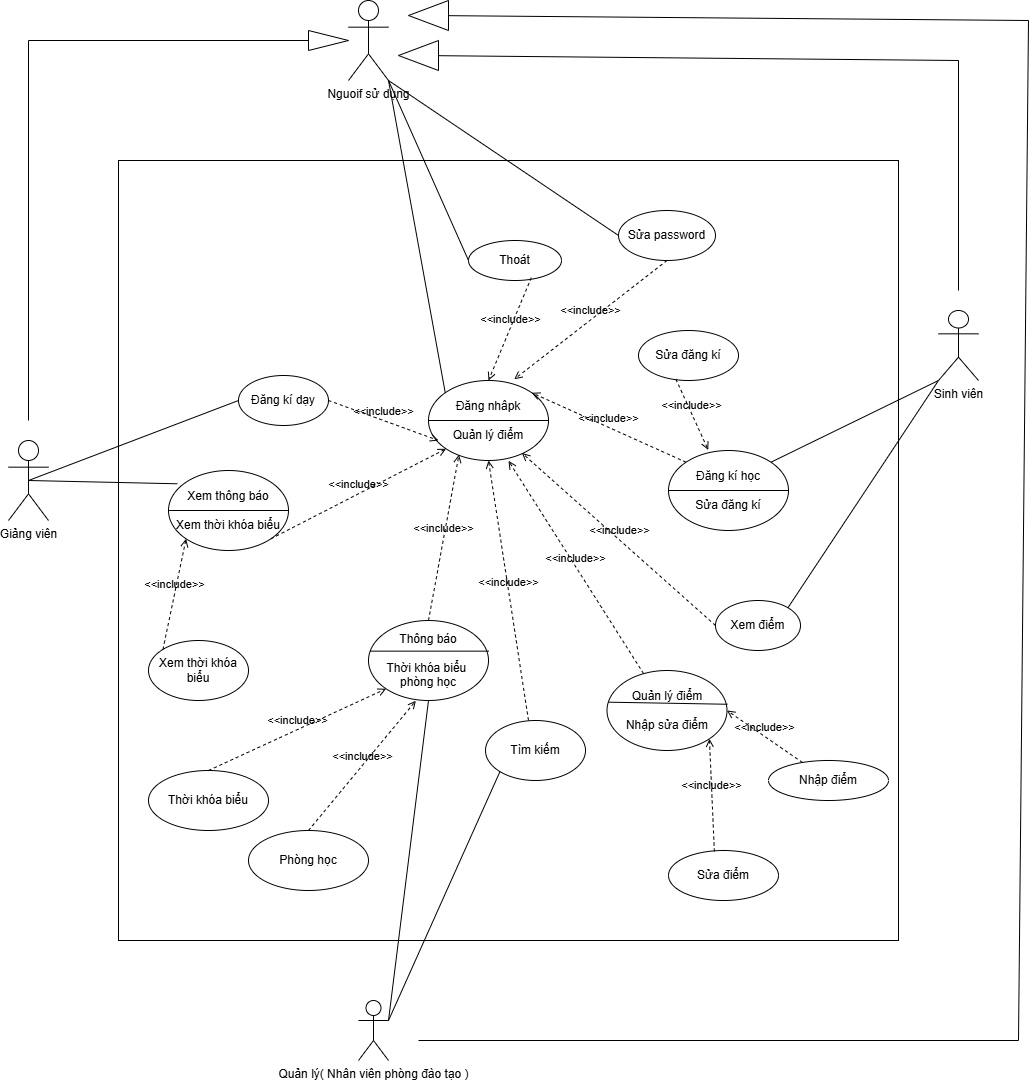

The diagram above was exported from draw.io. Its source (the exported page's mxGraphModel, read from the mxfile embedded in the PNG):
<mxGraphModel dx="3008" dy="1889" grid="1" gridSize="10" guides="1" tooltips="1" connect="1" arrows="1" fold="1" page="1" pageScale="1" pageWidth="827" pageHeight="1169" math="0" shadow="0">
  <root>
    <mxCell id="0" />
    <mxCell id="1" parent="0" />
    <mxCell id="EPsZc3uw4uhEmXVaUQpi-1" value="" style="whiteSpace=wrap;html=1;aspect=fixed;" vertex="1" parent="1">
      <mxGeometry x="-830" y="-560" width="780" height="780" as="geometry" />
    </mxCell>
    <mxCell id="M-x9CB5Hjr0w3dW47oBp-1" value="Giảng viên" style="shape=umlActor;verticalLabelPosition=bottom;verticalAlign=top;html=1;outlineConnect=0;" vertex="1" parent="1">
      <mxGeometry x="-940" y="-280" width="40" height="80" as="geometry" />
    </mxCell>
    <mxCell id="M-x9CB5Hjr0w3dW47oBp-2" value="Nguoif sử dụng" style="shape=umlActor;verticalLabelPosition=bottom;verticalAlign=top;html=1;outlineConnect=0;" vertex="1" parent="1">
      <mxGeometry x="-600" y="-720" width="40" height="80" as="geometry" />
    </mxCell>
    <mxCell id="M-x9CB5Hjr0w3dW47oBp-3" value="Sinh viên" style="shape=umlActor;verticalLabelPosition=bottom;verticalAlign=top;html=1;outlineConnect=0;" vertex="1" parent="1">
      <mxGeometry x="-10" y="-410" width="40" height="70" as="geometry" />
    </mxCell>
    <mxCell id="M-x9CB5Hjr0w3dW47oBp-4" value="Quản lý( Nhân viên phòng đào tạo )" style="shape=umlActor;verticalLabelPosition=bottom;verticalAlign=top;html=1;outlineConnect=0;" vertex="1" parent="1">
      <mxGeometry x="-590" y="280" width="30" height="60" as="geometry" />
    </mxCell>
    <mxCell id="bA9wQ-PotX6wTwG8iIQJ-1" value="Đăng nhâpk&lt;div&gt;&lt;br&gt;&lt;/div&gt;&lt;div&gt;Quản lý điểm&lt;/div&gt;" style="ellipse;whiteSpace=wrap;html=1;" vertex="1" parent="1">
      <mxGeometry x="-520" y="-340" width="120" height="80" as="geometry" />
    </mxCell>
    <mxCell id="Btoi5EAv4XQEszbYTbqd-1" value="" style="endArrow=none;html=1;rounded=0;exitX=0;exitY=0.5;exitDx=0;exitDy=0;entryX=1;entryY=0.5;entryDx=0;entryDy=0;" edge="1" parent="1" source="bA9wQ-PotX6wTwG8iIQJ-1" target="bA9wQ-PotX6wTwG8iIQJ-1">
      <mxGeometry width="50" height="50" relative="1" as="geometry">
        <mxPoint x="-420" y="-320" as="sourcePoint" />
        <mxPoint x="-370" y="-370" as="targetPoint" />
      </mxGeometry>
    </mxCell>
    <mxCell id="xCkaqO6xNCcrapbHZynG-1" value="Xem thông báo&lt;div&gt;&lt;br&gt;&lt;/div&gt;&lt;div&gt;Xem thời khóa biểu&lt;/div&gt;" style="ellipse;whiteSpace=wrap;html=1;" vertex="1" parent="1">
      <mxGeometry x="-780" y="-250" width="120" height="80" as="geometry" />
    </mxCell>
    <mxCell id="xCkaqO6xNCcrapbHZynG-2" value="" style="endArrow=none;html=1;rounded=0;exitX=0;exitY=0.5;exitDx=0;exitDy=0;entryX=1;entryY=0.5;entryDx=0;entryDy=0;" edge="1" parent="1" source="xCkaqO6xNCcrapbHZynG-1" target="xCkaqO6xNCcrapbHZynG-1">
      <mxGeometry width="50" height="50" relative="1" as="geometry">
        <mxPoint x="-420" y="-450" as="sourcePoint" />
        <mxPoint x="-370" y="-500" as="targetPoint" />
      </mxGeometry>
    </mxCell>
    <mxCell id="xCkaqO6xNCcrapbHZynG-3" value="Thông báo&lt;div&gt;&lt;br&gt;&lt;/div&gt;&lt;div&gt;Thời khóa biểu&amp;nbsp;&lt;/div&gt;&lt;div&gt;phòng học&lt;/div&gt;" style="ellipse;whiteSpace=wrap;html=1;" vertex="1" parent="1">
      <mxGeometry x="-580" y="-100" width="120" height="80" as="geometry" />
    </mxCell>
    <mxCell id="C7OA-bkWsDKLzO8MohRG-1" value="" style="endArrow=none;html=1;rounded=0;exitX=0.013;exitY=0.383;exitDx=0;exitDy=0;entryX=1.004;entryY=0.383;entryDx=0;entryDy=0;entryPerimeter=0;exitPerimeter=0;" edge="1" parent="1" source="xCkaqO6xNCcrapbHZynG-3" target="xCkaqO6xNCcrapbHZynG-3">
      <mxGeometry width="50" height="50" relative="1" as="geometry">
        <mxPoint x="-420" y="-450" as="sourcePoint" />
        <mxPoint x="-370" y="-500" as="targetPoint" />
      </mxGeometry>
    </mxCell>
    <mxCell id="Pi36NUf26_uoPqvlgbxm-1" value="Quản lý điểm&lt;div&gt;&lt;br&gt;&lt;/div&gt;&lt;div&gt;Nhập sửa điểm&lt;/div&gt;" style="ellipse;whiteSpace=wrap;html=1;" vertex="1" parent="1">
      <mxGeometry x="-341.5" y="-50" width="120" height="80" as="geometry" />
    </mxCell>
    <mxCell id="Pi36NUf26_uoPqvlgbxm-2" value="" style="endArrow=none;html=1;rounded=0;exitX=0.013;exitY=0.396;exitDx=0;exitDy=0;entryX=1.004;entryY=0.422;entryDx=0;entryDy=0;entryPerimeter=0;exitPerimeter=0;" edge="1" parent="1" source="Pi36NUf26_uoPqvlgbxm-1" target="Pi36NUf26_uoPqvlgbxm-1">
      <mxGeometry width="50" height="50" relative="1" as="geometry">
        <mxPoint x="-420" y="-450" as="sourcePoint" />
        <mxPoint x="-370" y="-500" as="targetPoint" />
      </mxGeometry>
    </mxCell>
    <mxCell id="Pi36NUf26_uoPqvlgbxm-3" value="Đăng kí học&lt;div&gt;&lt;br&gt;&lt;/div&gt;&lt;div&gt;Sửa đăng kí&lt;/div&gt;" style="ellipse;whiteSpace=wrap;html=1;" vertex="1" parent="1">
      <mxGeometry x="-280" y="-270" width="120" height="80" as="geometry" />
    </mxCell>
    <mxCell id="K9PLISFrOei85Y9CmQL6-1" value="" style="endArrow=none;html=1;rounded=0;exitX=0;exitY=0.5;exitDx=0;exitDy=0;entryX=1;entryY=0.5;entryDx=0;entryDy=0;" edge="1" parent="1" source="Pi36NUf26_uoPqvlgbxm-3" target="Pi36NUf26_uoPqvlgbxm-3">
      <mxGeometry width="50" height="50" relative="1" as="geometry">
        <mxPoint x="-420" y="-450" as="sourcePoint" />
        <mxPoint x="-370" y="-500" as="targetPoint" />
      </mxGeometry>
    </mxCell>
    <mxCell id="9t7icjrwsTVyZ_qwooLm-1" value="Thoát" style="ellipse;whiteSpace=wrap;html=1;" vertex="1" parent="1">
      <mxGeometry x="-480" y="-480" width="93" height="40" as="geometry" />
    </mxCell>
    <mxCell id="9t7icjrwsTVyZ_qwooLm-2" value="Sửa password" style="ellipse;whiteSpace=wrap;html=1;" vertex="1" parent="1">
      <mxGeometry x="-330" y="-510" width="97" height="50" as="geometry" />
    </mxCell>
    <mxCell id="9t7icjrwsTVyZ_qwooLm-4" value="" style="endArrow=none;html=1;rounded=0;" edge="1" parent="1" target="9t7icjrwsTVyZ_qwooLm-5">
      <mxGeometry width="50" height="50" relative="1" as="geometry">
        <mxPoint x="-920" y="-300" as="sourcePoint" />
        <mxPoint x="-660" y="-680" as="targetPoint" />
        <Array as="points">
          <mxPoint x="-920" y="-680" />
        </Array>
      </mxGeometry>
    </mxCell>
    <mxCell id="9t7icjrwsTVyZ_qwooLm-5" value="" style="triangle;whiteSpace=wrap;html=1;" vertex="1" parent="1">
      <mxGeometry x="-640" y="-690" width="40" height="20" as="geometry" />
    </mxCell>
    <mxCell id="9t7icjrwsTVyZ_qwooLm-6" value="" style="endArrow=none;html=1;rounded=0;" edge="1" parent="1" target="9t7icjrwsTVyZ_qwooLm-7">
      <mxGeometry width="50" height="50" relative="1" as="geometry">
        <mxPoint x="70" y="320" as="sourcePoint" />
        <mxPoint x="-490" y="-680" as="targetPoint" />
        <Array as="points">
          <mxPoint x="80" y="-700" />
        </Array>
      </mxGeometry>
    </mxCell>
    <mxCell id="9t7icjrwsTVyZ_qwooLm-7" value="" style="triangle;whiteSpace=wrap;html=1;direction=west;" vertex="1" parent="1">
      <mxGeometry x="-540" y="-720" width="40" height="30" as="geometry" />
    </mxCell>
    <mxCell id="9t7icjrwsTVyZ_qwooLm-8" value="" style="endArrow=none;html=1;rounded=0;" edge="1" parent="1">
      <mxGeometry width="50" height="50" relative="1" as="geometry">
        <mxPoint x="-530" y="320" as="sourcePoint" />
        <mxPoint x="70" y="320" as="targetPoint" />
      </mxGeometry>
    </mxCell>
    <mxCell id="9t7icjrwsTVyZ_qwooLm-11" value="" style="endArrow=none;html=1;rounded=0;" edge="1" parent="1" target="9t7icjrwsTVyZ_qwooLm-12">
      <mxGeometry width="50" height="50" relative="1" as="geometry">
        <mxPoint x="10" y="-430" as="sourcePoint" />
        <mxPoint x="-460" y="-650" as="targetPoint" />
        <Array as="points">
          <mxPoint x="10" y="-660" />
        </Array>
      </mxGeometry>
    </mxCell>
    <mxCell id="9t7icjrwsTVyZ_qwooLm-12" value="" style="triangle;whiteSpace=wrap;html=1;direction=west;" vertex="1" parent="1">
      <mxGeometry x="-550" y="-680" width="40" height="30" as="geometry" />
    </mxCell>
    <mxCell id="9t7icjrwsTVyZ_qwooLm-13" value="" style="endArrow=none;html=1;rounded=0;exitX=0;exitY=0;exitDx=0;exitDy=0;entryX=1;entryY=1;entryDx=0;entryDy=0;entryPerimeter=0;" edge="1" parent="1" source="bA9wQ-PotX6wTwG8iIQJ-1" target="M-x9CB5Hjr0w3dW47oBp-2">
      <mxGeometry width="50" height="50" relative="1" as="geometry">
        <mxPoint x="-520" y="-320" as="sourcePoint" />
        <mxPoint x="-560" y="-650" as="targetPoint" />
      </mxGeometry>
    </mxCell>
    <mxCell id="9t7icjrwsTVyZ_qwooLm-14" value="" style="endArrow=none;html=1;rounded=0;entryX=0;entryY=0.5;entryDx=0;entryDy=0;exitX=1;exitY=1;exitDx=0;exitDy=0;exitPerimeter=0;" edge="1" parent="1" source="M-x9CB5Hjr0w3dW47oBp-2" target="9t7icjrwsTVyZ_qwooLm-1">
      <mxGeometry width="50" height="50" relative="1" as="geometry">
        <mxPoint x="-550" y="-620" as="sourcePoint" />
        <mxPoint x="-470" y="-370" as="targetPoint" />
      </mxGeometry>
    </mxCell>
    <mxCell id="9t7icjrwsTVyZ_qwooLm-15" value="" style="endArrow=none;html=1;rounded=0;entryX=0;entryY=0.5;entryDx=0;entryDy=0;exitX=1;exitY=1;exitDx=0;exitDy=0;exitPerimeter=0;" edge="1" parent="1" source="M-x9CB5Hjr0w3dW47oBp-2" target="9t7icjrwsTVyZ_qwooLm-2">
      <mxGeometry width="50" height="50" relative="1" as="geometry">
        <mxPoint x="-550" y="-640" as="sourcePoint" />
        <mxPoint x="-470" y="-370" as="targetPoint" />
      </mxGeometry>
    </mxCell>
    <mxCell id="9t7icjrwsTVyZ_qwooLm-16" value="&amp;lt;&amp;lt;include&amp;gt;&amp;gt;" style="html=1;verticalAlign=bottom;labelBackgroundColor=none;endArrow=open;endFill=0;dashed=1;rounded=0;entryX=0.5;entryY=0;entryDx=0;entryDy=0;exitX=0.675;exitY=0.929;exitDx=0;exitDy=0;exitPerimeter=0;" edge="1" parent="1" source="9t7icjrwsTVyZ_qwooLm-1" target="bA9wQ-PotX6wTwG8iIQJ-1">
      <mxGeometry width="160" relative="1" as="geometry">
        <mxPoint x="-420" y="-430" as="sourcePoint" />
        <mxPoint x="-420" y="-350" as="targetPoint" />
      </mxGeometry>
    </mxCell>
    <mxCell id="9t7icjrwsTVyZ_qwooLm-17" value="&amp;lt;&amp;lt;include&amp;gt;&amp;gt;" style="html=1;verticalAlign=bottom;labelBackgroundColor=none;endArrow=open;endFill=0;dashed=1;rounded=0;exitX=0.5;exitY=1;exitDx=0;exitDy=0;entryX=0.715;entryY=-0.016;entryDx=0;entryDy=0;entryPerimeter=0;" edge="1" parent="1" source="9t7icjrwsTVyZ_qwooLm-2" target="bA9wQ-PotX6wTwG8iIQJ-1">
      <mxGeometry width="160" relative="1" as="geometry">
        <mxPoint x="-580" y="-350" as="sourcePoint" />
        <mxPoint x="-420" y="-350" as="targetPoint" />
      </mxGeometry>
    </mxCell>
    <mxCell id="9t7icjrwsTVyZ_qwooLm-18" value="Đăng kí dạy" style="ellipse;whiteSpace=wrap;html=1;" vertex="1" parent="1">
      <mxGeometry x="-710" y="-345" width="90" height="50" as="geometry" />
    </mxCell>
    <mxCell id="9t7icjrwsTVyZ_qwooLm-19" value="&amp;lt;&amp;lt;include&amp;gt;&amp;gt;" style="html=1;verticalAlign=bottom;labelBackgroundColor=none;endArrow=open;endFill=0;dashed=1;rounded=0;exitX=1;exitY=0.5;exitDx=0;exitDy=0;entryX=0.083;entryY=0.75;entryDx=0;entryDy=0;entryPerimeter=0;" edge="1" parent="1" source="9t7icjrwsTVyZ_qwooLm-18" target="bA9wQ-PotX6wTwG8iIQJ-1">
      <mxGeometry width="160" relative="1" as="geometry">
        <mxPoint x="-580" y="-280" as="sourcePoint" />
        <mxPoint x="-420" y="-280" as="targetPoint" />
      </mxGeometry>
    </mxCell>
    <mxCell id="9t7icjrwsTVyZ_qwooLm-20" value="&amp;lt;&amp;lt;include&amp;gt;&amp;gt;" style="html=1;verticalAlign=bottom;labelBackgroundColor=none;endArrow=open;endFill=0;dashed=1;rounded=0;exitX=1;exitY=1;exitDx=0;exitDy=0;entryX=0;entryY=1;entryDx=0;entryDy=0;" edge="1" parent="1" source="xCkaqO6xNCcrapbHZynG-1" target="bA9wQ-PotX6wTwG8iIQJ-1">
      <mxGeometry width="160" relative="1" as="geometry">
        <mxPoint x="-580" y="-280" as="sourcePoint" />
        <mxPoint x="-420" y="-280" as="targetPoint" />
      </mxGeometry>
    </mxCell>
    <mxCell id="9t7icjrwsTVyZ_qwooLm-24" value="" style="endArrow=none;html=1;rounded=0;entryX=0;entryY=0.5;entryDx=0;entryDy=0;exitX=0.5;exitY=0.5;exitDx=0;exitDy=0;exitPerimeter=0;" edge="1" parent="1" source="M-x9CB5Hjr0w3dW47oBp-1" target="9t7icjrwsTVyZ_qwooLm-18">
      <mxGeometry width="50" height="50" relative="1" as="geometry">
        <mxPoint x="-1050" y="-270" as="sourcePoint" />
        <mxPoint x="-470" y="-270" as="targetPoint" />
      </mxGeometry>
    </mxCell>
    <mxCell id="9t7icjrwsTVyZ_qwooLm-25" value="" style="endArrow=none;html=1;rounded=0;entryX=0.074;entryY=0.166;entryDx=0;entryDy=0;entryPerimeter=0;exitX=0.5;exitY=0.5;exitDx=0;exitDy=0;exitPerimeter=0;" edge="1" parent="1" source="M-x9CB5Hjr0w3dW47oBp-1" target="xCkaqO6xNCcrapbHZynG-1">
      <mxGeometry width="50" height="50" relative="1" as="geometry">
        <mxPoint x="-1070" y="-230" as="sourcePoint" />
        <mxPoint x="-470" y="-270" as="targetPoint" />
      </mxGeometry>
    </mxCell>
    <mxCell id="9t7icjrwsTVyZ_qwooLm-26" value="Xem thời khóa biểu" style="ellipse;whiteSpace=wrap;html=1;" vertex="1" parent="1">
      <mxGeometry x="-800" y="-80" width="100" height="60" as="geometry" />
    </mxCell>
    <mxCell id="9t7icjrwsTVyZ_qwooLm-27" value="&amp;lt;&amp;lt;include&amp;gt;&amp;gt;" style="html=1;verticalAlign=bottom;labelBackgroundColor=none;endArrow=open;endFill=0;dashed=1;rounded=0;exitX=0;exitY=0;exitDx=0;exitDy=0;entryX=0;entryY=1;entryDx=0;entryDy=0;" edge="1" parent="1" source="9t7icjrwsTVyZ_qwooLm-26" target="xCkaqO6xNCcrapbHZynG-1">
      <mxGeometry width="160" relative="1" as="geometry">
        <mxPoint x="-580" y="-320" as="sourcePoint" />
        <mxPoint x="-420" y="-320" as="targetPoint" />
      </mxGeometry>
    </mxCell>
    <mxCell id="9t7icjrwsTVyZ_qwooLm-28" value="Thời khóa biểu" style="ellipse;whiteSpace=wrap;html=1;" vertex="1" parent="1">
      <mxGeometry x="-800" y="50" width="120" height="60" as="geometry" />
    </mxCell>
    <mxCell id="9t7icjrwsTVyZ_qwooLm-29" value="Phòng học" style="ellipse;whiteSpace=wrap;html=1;" vertex="1" parent="1">
      <mxGeometry x="-700" y="110" width="120" height="60" as="geometry" />
    </mxCell>
    <mxCell id="9t7icjrwsTVyZ_qwooLm-30" value="&amp;lt;&amp;lt;include&amp;gt;&amp;gt;" style="html=1;verticalAlign=bottom;labelBackgroundColor=none;endArrow=open;endFill=0;dashed=1;rounded=0;exitX=0.5;exitY=0;exitDx=0;exitDy=0;entryX=0;entryY=1;entryDx=0;entryDy=0;" edge="1" parent="1" source="9t7icjrwsTVyZ_qwooLm-28" target="xCkaqO6xNCcrapbHZynG-3">
      <mxGeometry width="160" relative="1" as="geometry">
        <mxPoint x="-420" y="230" as="sourcePoint" />
        <mxPoint x="-260" y="230" as="targetPoint" />
      </mxGeometry>
    </mxCell>
    <mxCell id="9t7icjrwsTVyZ_qwooLm-31" value="&amp;lt;&amp;lt;include&amp;gt;&amp;gt;" style="html=1;verticalAlign=bottom;labelBackgroundColor=none;endArrow=open;endFill=0;dashed=1;rounded=0;exitX=0.5;exitY=0;exitDx=0;exitDy=0;entryX=0.395;entryY=1.003;entryDx=0;entryDy=0;entryPerimeter=0;" edge="1" parent="1" source="9t7icjrwsTVyZ_qwooLm-29" target="xCkaqO6xNCcrapbHZynG-3">
      <mxGeometry width="160" relative="1" as="geometry">
        <mxPoint x="-420" y="230" as="sourcePoint" />
        <mxPoint x="-260" y="230" as="targetPoint" />
      </mxGeometry>
    </mxCell>
    <mxCell id="9t7icjrwsTVyZ_qwooLm-32" value="Tìm kiếm" style="ellipse;whiteSpace=wrap;html=1;" vertex="1" parent="1">
      <mxGeometry x="-463" width="100" height="60" as="geometry" />
    </mxCell>
    <mxCell id="9t7icjrwsTVyZ_qwooLm-33" value="" style="endArrow=none;html=1;rounded=0;exitX=0.5;exitY=1;exitDx=0;exitDy=0;entryX=1;entryY=0.3333333333333333;entryDx=0;entryDy=0;entryPerimeter=0;" edge="1" parent="1" source="xCkaqO6xNCcrapbHZynG-3" target="M-x9CB5Hjr0w3dW47oBp-4">
      <mxGeometry width="50" height="50" relative="1" as="geometry">
        <mxPoint x="-370" y="150" as="sourcePoint" />
        <mxPoint x="-320" y="100" as="targetPoint" />
      </mxGeometry>
    </mxCell>
    <mxCell id="9t7icjrwsTVyZ_qwooLm-34" value="" style="endArrow=none;html=1;rounded=0;exitX=0;exitY=1;exitDx=0;exitDy=0;entryX=1;entryY=0.3333333333333333;entryDx=0;entryDy=0;entryPerimeter=0;" edge="1" parent="1" source="9t7icjrwsTVyZ_qwooLm-32" target="M-x9CB5Hjr0w3dW47oBp-4">
      <mxGeometry width="50" height="50" relative="1" as="geometry">
        <mxPoint x="-370" y="150" as="sourcePoint" />
        <mxPoint x="-320" y="100" as="targetPoint" />
      </mxGeometry>
    </mxCell>
    <mxCell id="9t7icjrwsTVyZ_qwooLm-35" value="&amp;lt;&amp;lt;include&amp;gt;&amp;gt;" style="html=1;verticalAlign=bottom;labelBackgroundColor=none;endArrow=open;endFill=0;dashed=1;rounded=0;exitX=0.5;exitY=0;exitDx=0;exitDy=0;entryX=0.254;entryY=0.926;entryDx=0;entryDy=0;entryPerimeter=0;" edge="1" parent="1" source="xCkaqO6xNCcrapbHZynG-3" target="bA9wQ-PotX6wTwG8iIQJ-1">
      <mxGeometry width="160" relative="1" as="geometry">
        <mxPoint x="-420" y="10" as="sourcePoint" />
        <mxPoint x="-260" y="10" as="targetPoint" />
      </mxGeometry>
    </mxCell>
    <mxCell id="9t7icjrwsTVyZ_qwooLm-37" value="&amp;lt;&amp;lt;include&amp;gt;&amp;gt;" style="html=1;verticalAlign=bottom;labelBackgroundColor=none;endArrow=open;endFill=0;dashed=1;rounded=0;entryX=0.5;entryY=1;entryDx=0;entryDy=0;exitX=0.43;exitY=0;exitDx=0;exitDy=0;exitPerimeter=0;" edge="1" parent="1" source="9t7icjrwsTVyZ_qwooLm-32" target="bA9wQ-PotX6wTwG8iIQJ-1">
      <mxGeometry width="160" relative="1" as="geometry">
        <mxPoint x="-420" y="-10" as="sourcePoint" />
        <mxPoint x="-260" y="10" as="targetPoint" />
      </mxGeometry>
    </mxCell>
    <mxCell id="9t7icjrwsTVyZ_qwooLm-38" value="Sửa đăng kí" style="ellipse;whiteSpace=wrap;html=1;" vertex="1" parent="1">
      <mxGeometry x="-310" y="-390" width="100" height="50" as="geometry" />
    </mxCell>
    <mxCell id="9t7icjrwsTVyZ_qwooLm-39" value="Xem điểm" style="ellipse;whiteSpace=wrap;html=1;" vertex="1" parent="1">
      <mxGeometry x="-233" y="-120" width="85" height="50" as="geometry" />
    </mxCell>
    <mxCell id="9t7icjrwsTVyZ_qwooLm-40" value="&amp;lt;&amp;lt;include&amp;gt;&amp;gt;" style="html=1;verticalAlign=bottom;labelBackgroundColor=none;endArrow=open;endFill=0;dashed=1;rounded=0;exitX=0.374;exitY=0.974;exitDx=0;exitDy=0;exitPerimeter=0;entryX=0.331;entryY=-0.007;entryDx=0;entryDy=0;entryPerimeter=0;" edge="1" parent="1" source="9t7icjrwsTVyZ_qwooLm-38" target="Pi36NUf26_uoPqvlgbxm-3">
      <mxGeometry width="160" relative="1" as="geometry">
        <mxPoint x="-420" y="-190" as="sourcePoint" />
        <mxPoint x="-260" y="-190" as="targetPoint" />
      </mxGeometry>
    </mxCell>
    <mxCell id="9t7icjrwsTVyZ_qwooLm-41" value="&amp;lt;&amp;lt;include&amp;gt;&amp;gt;" style="html=1;verticalAlign=bottom;labelBackgroundColor=none;endArrow=open;endFill=0;dashed=1;rounded=0;entryX=1;entryY=0;entryDx=0;entryDy=0;exitX=0;exitY=0;exitDx=0;exitDy=0;" edge="1" parent="1" source="Pi36NUf26_uoPqvlgbxm-3" target="bA9wQ-PotX6wTwG8iIQJ-1">
      <mxGeometry width="160" relative="1" as="geometry">
        <mxPoint x="-420" y="-190" as="sourcePoint" />
        <mxPoint x="-260" y="-190" as="targetPoint" />
      </mxGeometry>
    </mxCell>
    <mxCell id="9t7icjrwsTVyZ_qwooLm-42" value="&amp;lt;&amp;lt;include&amp;gt;&amp;gt;" style="html=1;verticalAlign=bottom;labelBackgroundColor=none;endArrow=open;endFill=0;dashed=1;rounded=0;exitX=0;exitY=0.5;exitDx=0;exitDy=0;entryX=0.779;entryY=0.907;entryDx=0;entryDy=0;entryPerimeter=0;" edge="1" parent="1" source="9t7icjrwsTVyZ_qwooLm-39" target="bA9wQ-PotX6wTwG8iIQJ-1">
      <mxGeometry width="160" relative="1" as="geometry">
        <mxPoint x="-420" y="-10" as="sourcePoint" />
        <mxPoint x="-260" y="-10" as="targetPoint" />
      </mxGeometry>
    </mxCell>
    <mxCell id="9t7icjrwsTVyZ_qwooLm-44" value="" style="endArrow=none;html=1;rounded=0;entryX=1;entryY=0;entryDx=0;entryDy=0;exitX=0;exitY=1;exitDx=0;exitDy=0;exitPerimeter=0;" edge="1" parent="1" source="M-x9CB5Hjr0w3dW47oBp-3" target="Pi36NUf26_uoPqvlgbxm-3">
      <mxGeometry width="50" height="50" relative="1" as="geometry">
        <mxPoint x="-370" as="sourcePoint" />
        <mxPoint x="-320" y="-50" as="targetPoint" />
      </mxGeometry>
    </mxCell>
    <mxCell id="9t7icjrwsTVyZ_qwooLm-45" value="" style="endArrow=none;html=1;rounded=0;entryX=0;entryY=1;entryDx=0;entryDy=0;entryPerimeter=0;exitX=1;exitY=0;exitDx=0;exitDy=0;" edge="1" parent="1" source="9t7icjrwsTVyZ_qwooLm-39" target="M-x9CB5Hjr0w3dW47oBp-3">
      <mxGeometry width="50" height="50" relative="1" as="geometry">
        <mxPoint x="-370" as="sourcePoint" />
        <mxPoint x="-320" y="-50" as="targetPoint" />
      </mxGeometry>
    </mxCell>
    <mxCell id="9t7icjrwsTVyZ_qwooLm-46" value="&amp;lt;&amp;lt;include&amp;gt;&amp;gt;" style="html=1;verticalAlign=bottom;labelBackgroundColor=none;endArrow=open;endFill=0;dashed=1;rounded=0;entryX=0.5;entryY=0.385;entryDx=0;entryDy=0;entryPerimeter=0;" edge="1" parent="1" source="Pi36NUf26_uoPqvlgbxm-1" target="EPsZc3uw4uhEmXVaUQpi-1">
      <mxGeometry width="160" relative="1" as="geometry">
        <mxPoint x="-420" y="-20" as="sourcePoint" />
        <mxPoint x="-260" y="-20" as="targetPoint" />
      </mxGeometry>
    </mxCell>
    <mxCell id="9t7icjrwsTVyZ_qwooLm-47" value="Nhập điểm" style="ellipse;whiteSpace=wrap;html=1;" vertex="1" parent="1">
      <mxGeometry x="-180" y="40" width="120" height="40" as="geometry" />
    </mxCell>
    <mxCell id="9t7icjrwsTVyZ_qwooLm-48" value="Sửa điểm" style="ellipse;whiteSpace=wrap;html=1;" vertex="1" parent="1">
      <mxGeometry x="-280" y="130" width="110" height="50" as="geometry" />
    </mxCell>
    <mxCell id="9t7icjrwsTVyZ_qwooLm-49" value="&amp;lt;&amp;lt;include&amp;gt;&amp;gt;" style="html=1;verticalAlign=bottom;labelBackgroundColor=none;endArrow=open;endFill=0;dashed=1;rounded=0;entryX=1;entryY=0.5;entryDx=0;entryDy=0;" edge="1" parent="1" source="9t7icjrwsTVyZ_qwooLm-47" target="Pi36NUf26_uoPqvlgbxm-1">
      <mxGeometry width="160" relative="1" as="geometry">
        <mxPoint x="-420" y="-20" as="sourcePoint" />
        <mxPoint x="-220" y="-20" as="targetPoint" />
      </mxGeometry>
    </mxCell>
    <mxCell id="9t7icjrwsTVyZ_qwooLm-50" value="&amp;lt;&amp;lt;include&amp;gt;&amp;gt;" style="html=1;verticalAlign=bottom;labelBackgroundColor=none;endArrow=open;endFill=0;dashed=1;rounded=0;exitX=0.417;exitY=0.02;exitDx=0;exitDy=0;exitPerimeter=0;entryX=1;entryY=1;entryDx=0;entryDy=0;" edge="1" parent="1" source="9t7icjrwsTVyZ_qwooLm-48" target="Pi36NUf26_uoPqvlgbxm-1">
      <mxGeometry width="160" relative="1" as="geometry">
        <mxPoint x="-420" y="-20" as="sourcePoint" />
        <mxPoint x="-260" y="-20" as="targetPoint" />
      </mxGeometry>
    </mxCell>
  </root>
</mxGraphModel>